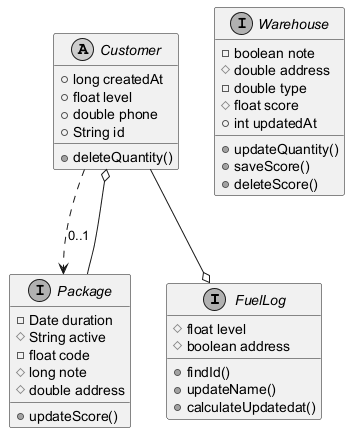

The diagram above was rendered by PlantUML. Its source (embedded in the PNG):
@startuml
skinparam monochrome true
interface FuelLog {
  #float level
  #boolean address
  +findId()
  +updateName()
  +calculateUpdatedat()
}
interface Package {
  -Date duration
  #String active
  -float code
  #long note
  #double address
  +updateScore()
}
abstract class Customer {
  +long createdAt
  +float level
  +double phone
  +String id
  +deleteQuantity()
}
interface Warehouse {
  -boolean note
  #double address
  -double type
  #float score
  +int updatedAt
  +updateQuantity()
  +saveScore()
  +deleteScore()
}
Customer ..> Package : "0..1"
Package --o Customer
Customer --o FuelLog
@enduml